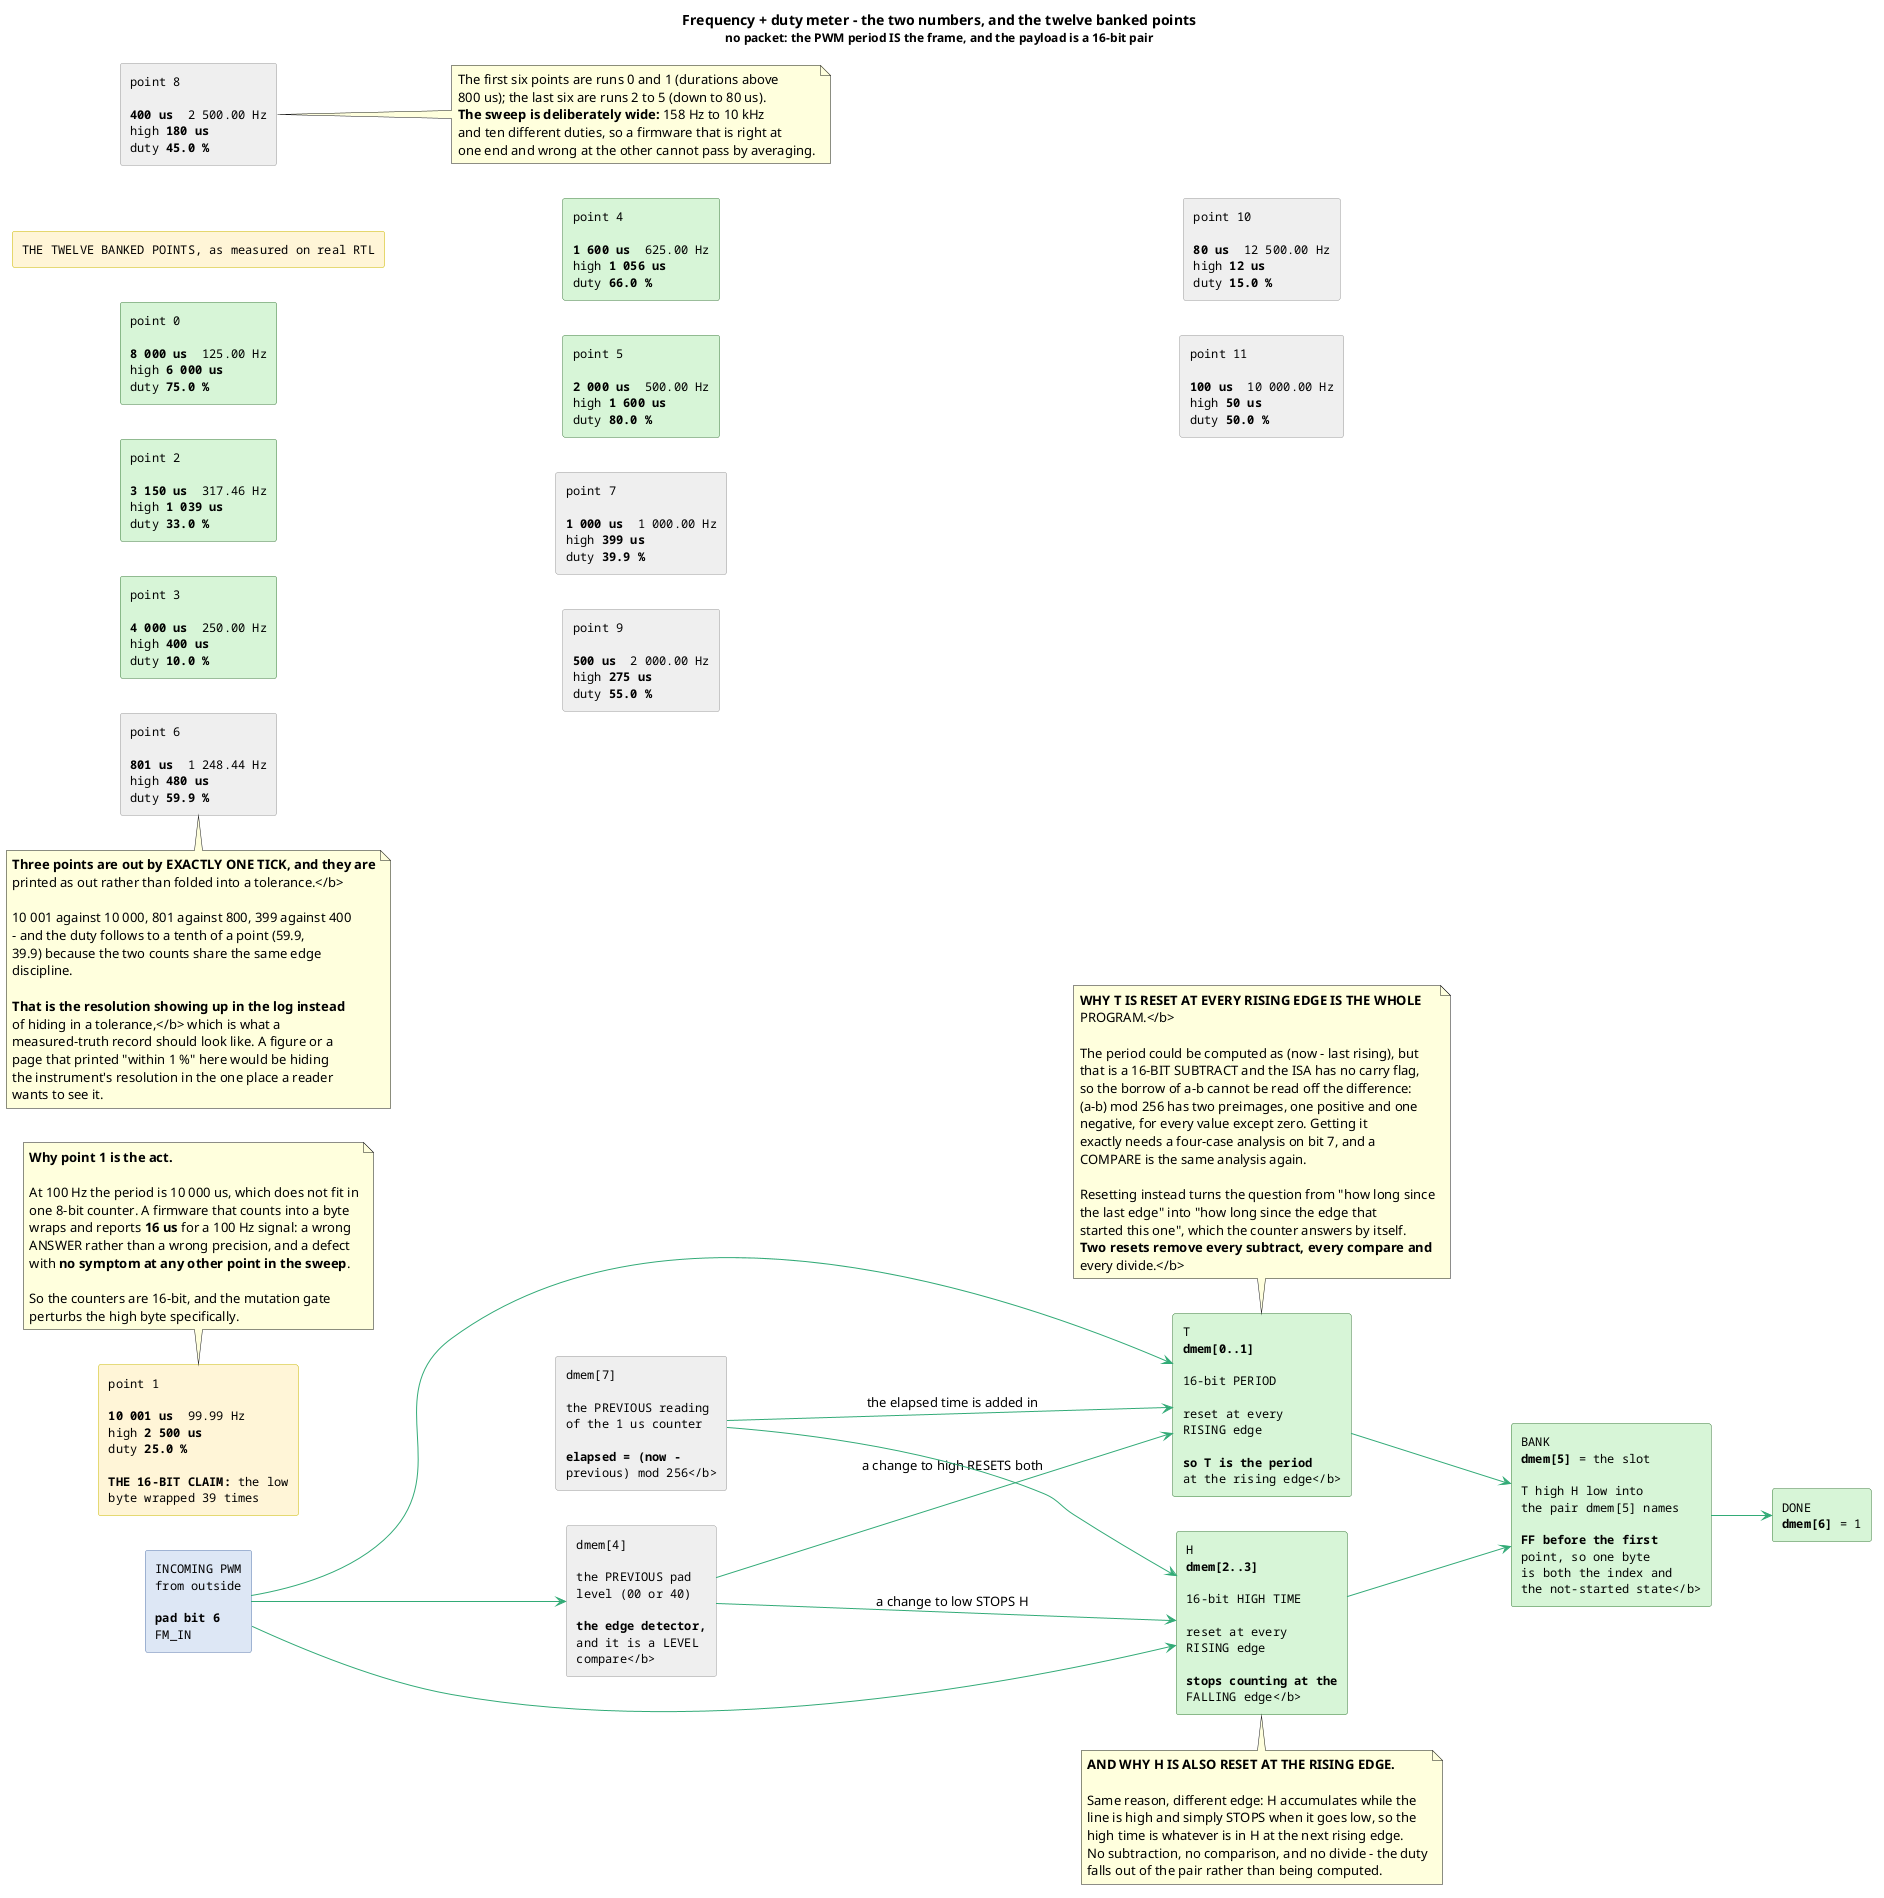

The diagram above was rendered by PlantUML. Its source (embedded in the PNG):
@startuml proto-freqmeter-frame
' ===========================================================================
' proto-freqmeter-frame.puml - (b) what a "frame" is here, and the dmem map.
'
' There is no packet in this act, and drawing one would be the wrong picture.
' The incoming PWM IS the frame: a period with a high time inside it, and the
' only payload is the pair of 16-bit numbers the firmware recovers from it. So
' the breakout worth drawing is (1) the two numbers and where they live, and
' (2) the twelve banked points, because the 16-bit claim is only visible when
' the points are laid out together.
' ===========================================================================

title Frequency + duty meter - the two numbers, and the twelve banked points\n<font size=12>no packet: the PWM period IS the frame, and the payload is a 16-bit pair</font>

left to right direction
hide empty description
hide stereotype
skinparam shadowing false
skinparam rectangle {
  BorderColor #33555
  FontName monospaced
  FontSize 12
}
skinparam rectangle<<in>> {
  BackgroundColor #DCE6F5
  BorderColor #5577AA
}
skinparam rectangle<<out>> {
  BackgroundColor #D6F5D6
  BorderColor #3A7A3A
}
skinparam rectangle<<w>> {
  BackgroundColor #EFEFEF
  BorderColor #999999
}
skinparam rectangle<<hi>> {
  BackgroundColor #FFF4D6
  BorderColor #C8B800
}

rectangle "INCOMING PWM\nfrom outside\n\n<b>pad bit 6</b>\nFM_IN" as PW <<in>>
rectangle "T\n<b>dmem[0..1]</b>\n\n16-bit PERIOD\n\nreset at every\nRISING edge\n\n<b>so T is the period\nat the rising edge</b>" as T <<out>>
rectangle "H\n<b>dmem[2..3]</b>\n\n16-bit HIGH TIME\n\nreset at every\nRISING edge\n\n<b>stops counting at the\nFALLING edge</b>" as H <<out>>
rectangle "BANK\n<b>dmem[5]</b> = the slot\n\nT high H low into\nthe pair dmem[5] names\n\n<b>FF before the first\npoint, so one byte\nis both the index and\nthe not-started state</b>" as B <<out>>
rectangle "DONE\n<b>dmem[6]</b> = 1" as D <<out>>

rectangle "dmem[4]\n\nthe PREVIOUS pad\nlevel (00 or 40)\n\n<b>the edge detector,\nand it is a LEVEL\ncompare</b>" as P <<w>>
rectangle "dmem[7]\n\nthe PREVIOUS reading\nof the 1 us counter\n\n<b>elapsed = (now -\nprevious) mod 256</b>" as Q <<w>>

PW -[#3A7]-> T
PW -[#3A7]-> H
PW -[#3A7]-> P
P -[#3A7]-> T : a change to high RESETS both
P -[#3A7]-> H : a change to low STOPS H
Q -[#3A7]-> T : the elapsed time is added in
Q -[#3A7]-> H
T -[#3A7]-> B
H -[#3A7]-> B
B -[#3A7]-> D

note top of T
  <b>WHY T IS RESET AT EVERY RISING EDGE IS THE WHOLE
  PROGRAM.</b>

  The period could be computed as (now - last rising), but
  that is a 16-BIT SUBTRACT and the ISA has no carry flag,
  so the borrow of a-b cannot be read off the difference:
  (a-b) mod 256 has two preimages, one positive and one
  negative, for every value except zero. Getting it
  exactly needs a four-case analysis on bit 7, and a
  COMPARE is the same analysis again.

  Resetting instead turns the question from "how long since
  the last edge" into "how long since the edge that
  started this one", which the counter answers by itself.
  <b>Two resets remove every subtract, every compare and
  every divide.</b>
end note

note bottom of H
  <b>AND WHY H IS ALSO RESET AT THE RISING EDGE.</b>

  Same reason, different edge: H accumulates while the
  line is high and simply STOPS when it goes low, so the
  high time is whatever is in H at the next rising edge.
  No subtraction, no comparison, and no divide - the duty
  falls out of the pair rather than being computed.
end note

rectangle "THE TWELVE BANKED POINTS, as measured on real RTL" as HDR <<hi>>

rectangle "point 0\n\n<b>8 000 us</b>  125.00 Hz\nhigh <b>6 000 us</b>\nduty <b>75.0 %</b>" as P0 <<out>>
rectangle "point 1\n\n<b>10 001 us</b>  99.99 Hz\nhigh <b>2 500 us</b>\nduty <b>25.0 %</b>\n\n<b>THE 16-BIT CLAIM:</b> the low\nbyte wrapped 39 times" as P1 <<hi>>
rectangle "point 2\n\n<b>3 150 us</b>  317.46 Hz\nhigh <b>1 039 us</b>\nduty <b>33.0 %</b>" as P2 <<out>>
rectangle "point 3\n\n<b>4 000 us</b>  250.00 Hz\nhigh <b>400 us</b>\nduty <b>10.0 %</b>" as P3 <<out>>
rectangle "point 4\n\n<b>1 600 us</b>  625.00 Hz\nhigh <b>1 056 us</b>\nduty <b>66.0 %</b>" as P4 <<out>>
rectangle "point 5\n\n<b>2 000 us</b>  500.00 Hz\nhigh <b>1 600 us</b>\nduty <b>80.0 %</b>" as P5 <<out>>
rectangle "point 6\n\n<b>801 us</b>  1 248.44 Hz\nhigh <b>480 us</b>\nduty <b>59.9 %</b>" as P6 <<w>>
rectangle "point 7\n\n<b>1 000 us</b>  1 000.00 Hz\nhigh <b>399 us</b>\nduty <b>39.9 %</b>" as P7 <<w>>
rectangle "point 8\n\n<b>400 us</b>  2 500.00 Hz\nhigh <b>180 us</b>\nduty <b>45.0 %</b>" as P8 <<w>>
rectangle "point 9\n\n<b>500 us</b>  2 000.00 Hz\nhigh <b>275 us</b>\nduty <b>55.0 %</b>" as P9 <<w>>
rectangle "point 10\n\n<b>80 us</b>  12 500.00 Hz\nhigh <b>12 us</b>\nduty <b>15.0 %</b>" as P10 <<w>>
rectangle "point 11\n\n<b>100 us</b>  10 000.00 Hz\nhigh <b>50 us</b>\nduty <b>50.0 %</b>" as P11 <<w>>

note top of P1
  <b>Why point 1 is the act.</b>

  At 100 Hz the period is 10 000 us, which does not fit in
  one 8-bit counter. A firmware that counts into a byte
  wraps and reports <b>16 us</b> for a 100 Hz signal: a wrong
  ANSWER rather than a wrong precision, and a defect
  with <b>no symptom at any other point in the sweep</b>.

  So the counters are 16-bit, and the mutation gate
  perturbs the high byte specifically.
end note

note bottom of P6
  <b>Three points are out by EXACTLY ONE TICK, and they are
  printed as out rather than folded into a tolerance.</b>

  10 001 against 10 000, 801 against 800, 399 against 400
  - and the duty follows to a tenth of a point (59.9,
  39.9) because the two counts share the same edge
  discipline.

  <b>That is the resolution showing up in the log instead
  of hiding in a tolerance,</b> which is what a
  measured-truth record should look like. A figure or a
  page that printed "within 1 %" here would be hiding
  the instrument's resolution in the one place a reader
  wants to see it.
end note

note right of P8
  The first six points are runs 0 and 1 (durations above
  800 us); the last six are runs 2 to 5 (down to 80 us).
  <b>The sweep is deliberately wide:</b> 158 Hz to 10 kHz
  and ten different duties, so a firmware that is right at
  one end and wrong at the other cannot pass by averaging.
end note

@enduml